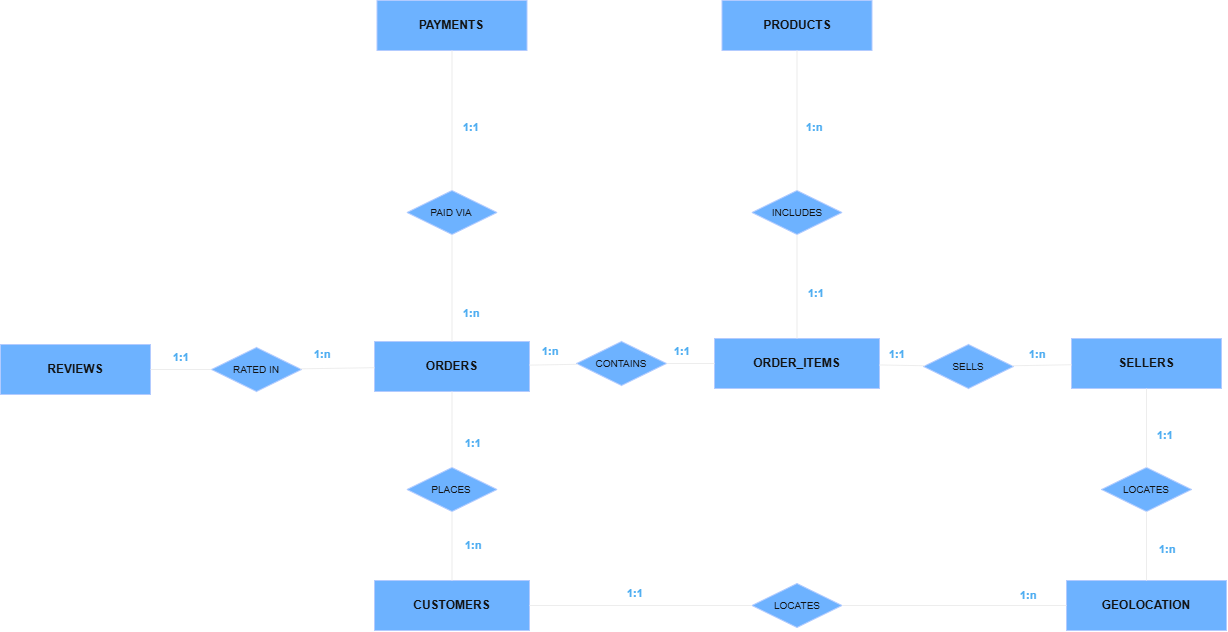

The diagram above was exported from draw.io. Its source (the exported page's mxGraphModel, read from the mxfile embedded in the PNG):
<mxGraphModel dx="3385" dy="1012" grid="0" gridSize="10" guides="1" tooltips="1" connect="1" arrows="1" fold="1" page="1" pageScale="1" pageWidth="1800" pageHeight="950" math="0" shadow="0">
  <root>
    <mxCell id="0" />
    <mxCell id="1" parent="0" />
    <mxCell id="geoloc" parent="1" style="rounded=0;whiteSpace=wrap;html=1;fillColor=#0050ef;strokeColor=#001DBC;fontSize=12;fontStyle=1;fontColor=#ffffff;" value="GEOLOCATION" vertex="1">
      <mxGeometry height="50" width="160" x="1021" y="722" as="geometry" />
    </mxCell>
    <mxCell id="cust" parent="1" style="rounded=0;whiteSpace=wrap;html=1;fillColor=#0050ef;strokeColor=#001DBC;fontSize=12;fontStyle=1;fontColor=#ffffff;" value="CUSTOMERS" vertex="1">
      <mxGeometry height="50" width="155" x="329" y="722" as="geometry" />
    </mxCell>
    <mxCell id="sell" parent="1" style="rounded=0;whiteSpace=wrap;html=1;fillColor=#0050ef;strokeColor=#001DBC;fontSize=12;fontStyle=1;fontColor=#ffffff;" value="SELLERS" vertex="1">
      <mxGeometry height="50" width="150" x="1026" y="480" as="geometry" />
    </mxCell>
    <mxCell id="reviews" parent="1" style="rounded=0;whiteSpace=wrap;html=1;fillColor=#0050ef;strokeColor=#001DBC;fontSize=12;fontStyle=1;fontColor=#ffffff;" value="REVIEWS" vertex="1">
      <mxGeometry height="50" width="150" x="-45" y="486" as="geometry" />
    </mxCell>
    <mxCell id="orders" parent="1" style="rounded=0;whiteSpace=wrap;html=1;fillColor=#0050ef;strokeColor=#001DBC;fontSize=12;fontStyle=1;fontColor=#ffffff;" value="ORDERS" vertex="1">
      <mxGeometry height="50" width="155" x="329" y="483" as="geometry" />
    </mxCell>
    <mxCell id="payments" parent="1" style="rounded=0;whiteSpace=wrap;html=1;fillColor=#0050ef;strokeColor=#001DBC;fontSize=12;fontStyle=1;fontColor=#ffffff;" value="PAYMENTS" vertex="1">
      <mxGeometry height="50" width="150" x="331.5" y="142" as="geometry" />
    </mxCell>
    <mxCell id="items" parent="1" style="rounded=0;whiteSpace=wrap;html=1;fillColor=#0050ef;strokeColor=#001DBC;fontSize=12;fontStyle=1;fontColor=#ffffff;" value="ORDER_ITEMS" vertex="1">
      <mxGeometry height="50" width="165" x="669" y="480" as="geometry" />
    </mxCell>
    <mxCell id="products" parent="1" style="rounded=0;whiteSpace=wrap;html=1;fillColor=#0050ef;strokeColor=#001DBC;fontSize=12;fontStyle=1;fontColor=#ffffff;" value="PRODUCTS" vertex="1">
      <mxGeometry height="50" width="150" x="676.5" y="142" as="geometry" />
    </mxCell>
    <mxCell id="loc_c" parent="1" style="rhombus;whiteSpace=wrap;html=1;fillColor=#0050ef;strokeColor=#001DBC;fontSize=10;fontColor=#ffffff;" value="LOCATES" vertex="1">
      <mxGeometry height="44" width="90" x="706.5" y="725" as="geometry" />
    </mxCell>
    <mxCell id="loc_s" parent="1" style="rhombus;whiteSpace=wrap;html=1;fillColor=#0050ef;strokeColor=#001DBC;fontSize=10;fontColor=#ffffff;" value="LOCATES" vertex="1">
      <mxGeometry height="44" width="90" x="1056" y="609" as="geometry" />
    </mxCell>
    <mxCell id="places" parent="1" style="rhombus;whiteSpace=wrap;html=1;fillColor=#0050ef;strokeColor=#001DBC;fontSize=10;fontColor=#ffffff;" value="PLACES" vertex="1">
      <mxGeometry height="44" width="90" x="361.5" y="609" as="geometry" />
    </mxCell>
    <mxCell id="has_rev" parent="1" style="rhombus;whiteSpace=wrap;html=1;fillColor=#0050ef;strokeColor=#001DBC;fontSize=10;fontColor=#ffffff;" value="RATED IN" vertex="1">
      <mxGeometry height="44" width="90" x="166" y="489" as="geometry" />
    </mxCell>
    <mxCell id="contains" parent="1" style="rhombus;whiteSpace=wrap;html=1;fillColor=#0050ef;strokeColor=#001DBC;fontSize=10;fontColor=#ffffff;" value="CONTAINS" vertex="1">
      <mxGeometry height="44" width="90" x="531" y="483" as="geometry" />
    </mxCell>
    <mxCell id="has_pay" parent="1" style="rhombus;whiteSpace=wrap;html=1;fillColor=#0050ef;strokeColor=#001DBC;fontSize=10;fontColor=#ffffff;" value="PAID VIA" vertex="1">
      <mxGeometry height="44" width="90" x="361.5" y="332" as="geometry" />
    </mxCell>
    <mxCell id="sold_by" parent="1" style="rhombus;whiteSpace=wrap;html=1;fillColor=#0050ef;strokeColor=#001DBC;fontSize=10;fontColor=#ffffff;" value="SELLS" vertex="1">
      <mxGeometry height="44" width="90" x="878" y="486" as="geometry" />
    </mxCell>
    <mxCell id="of_prod" parent="1" style="rhombus;whiteSpace=wrap;html=1;fillColor=#0050ef;strokeColor=#001DBC;fontSize=10;fontColor=#ffffff;" value="INCLUDES" vertex="1">
      <mxGeometry height="44" width="90" x="706.5" y="332" as="geometry" />
    </mxCell>
    <mxCell id="e_geo_lc" edge="1" parent="1" source="geoloc" style="edgeStyle=none;html=1;endArrow=none;strokeColor=#000000;" target="loc_c">
      <mxGeometry relative="1" as="geometry" />
    </mxCell>
    <mxCell id="e_lc_c" edge="1" parent="1" source="loc_c" style="edgeStyle=none;html=1;endArrow=none;strokeColor=#000000;" target="cust">
      <mxGeometry relative="1" as="geometry" />
    </mxCell>
    <mxCell id="e_geo_ls" edge="1" parent="1" source="geoloc" style="edgeStyle=none;html=1;endArrow=none;strokeColor=#000000;" target="loc_s">
      <mxGeometry relative="1" as="geometry" />
    </mxCell>
    <mxCell id="e_ls_s" edge="1" parent="1" source="loc_s" style="edgeStyle=none;html=1;endArrow=none;strokeColor=#000000;" target="sell">
      <mxGeometry relative="1" as="geometry" />
    </mxCell>
    <mxCell id="e_c_pl" edge="1" parent="1" source="cust" style="edgeStyle=none;html=1;endArrow=none;strokeColor=#000000;" target="places">
      <mxGeometry relative="1" as="geometry" />
    </mxCell>
    <mxCell id="e_pl_o" edge="1" parent="1" source="places" style="edgeStyle=none;html=1;endArrow=none;strokeColor=#000000;" target="orders">
      <mxGeometry relative="1" as="geometry" />
    </mxCell>
    <mxCell id="e_o_hr" edge="1" parent="1" source="orders" style="edgeStyle=none;html=1;endArrow=none;strokeColor=#000000;" target="has_rev">
      <mxGeometry relative="1" as="geometry" />
    </mxCell>
    <mxCell id="e_hr_rv" edge="1" parent="1" source="has_rev" style="edgeStyle=none;html=1;endArrow=none;strokeColor=#000000;" target="reviews">
      <mxGeometry relative="1" as="geometry" />
    </mxCell>
    <mxCell id="e_o_co" edge="1" parent="1" source="orders" style="edgeStyle=none;html=1;endArrow=none;strokeColor=#000000;" target="contains">
      <mxGeometry relative="1" as="geometry" />
    </mxCell>
    <mxCell id="e_co_it" edge="1" parent="1" source="contains" style="edgeStyle=none;html=1;endArrow=none;strokeColor=#000000;" target="items">
      <mxGeometry relative="1" as="geometry" />
    </mxCell>
    <mxCell id="e_o_hp" edge="1" parent="1" source="orders" style="edgeStyle=none;html=1;endArrow=none;strokeColor=#000000;" target="has_pay">
      <mxGeometry relative="1" as="geometry" />
    </mxCell>
    <mxCell id="e_hp_p" edge="1" parent="1" source="has_pay" style="edgeStyle=none;html=1;endArrow=none;strokeColor=#000000;" target="payments">
      <mxGeometry relative="1" as="geometry" />
    </mxCell>
    <mxCell id="e_s_sb" edge="1" parent="1" source="sell" style="edgeStyle=none;html=1;endArrow=none;strokeColor=#000000;" target="sold_by">
      <mxGeometry relative="1" as="geometry" />
    </mxCell>
    <mxCell id="e_sb_it" edge="1" parent="1" source="sold_by" style="edgeStyle=none;html=1;endArrow=none;strokeColor=#000000;" target="items">
      <mxGeometry relative="1" as="geometry" />
    </mxCell>
    <mxCell id="e_pr_op" edge="1" parent="1" source="products" style="edgeStyle=none;html=1;endArrow=none;strokeColor=#000000;" target="of_prod">
      <mxGeometry relative="1" as="geometry" />
    </mxCell>
    <mxCell id="e_op_it" edge="1" parent="1" source="of_prod" style="edgeStyle=none;html=1;endArrow=none;strokeColor=#000000;" target="items">
      <mxGeometry relative="1" as="geometry" />
    </mxCell>
    <mxCell id="c_lc_g" parent="1" style="text;html=1;strokeColor=none;fillColor=none;fontSize=11;fontColor=#0070C0;fontStyle=1;" value="1:n" vertex="1">
      <mxGeometry height="20" width="36" x="973" y="724" as="geometry" />
    </mxCell>
    <mxCell id="c_lc_c" parent="1" style="text;html=1;strokeColor=none;fillColor=none;fontSize=11;fontColor=#0070C0;fontStyle=1;" value="1:1" vertex="1">
      <mxGeometry height="20" width="36" x="580" y="722" as="geometry" />
    </mxCell>
    <mxCell id="c_ls_g" parent="1" style="text;html=1;strokeColor=none;fillColor=none;fontSize=11;fontColor=#0070C0;fontStyle=1;" value="1:n" vertex="1">
      <mxGeometry height="20" width="36" x="982" y="483" as="geometry" />
    </mxCell>
    <mxCell id="c_ls_s" parent="1" style="text;html=1;strokeColor=none;fillColor=none;fontSize=11;fontColor=#0070C0;fontStyle=1;" value="1:1" vertex="1">
      <mxGeometry height="20" width="36" x="1110" y="564" as="geometry" />
    </mxCell>
    <mxCell id="c_pl_c" parent="1" style="text;html=1;strokeColor=none;fillColor=none;fontSize=11;fontColor=#0070C0;fontStyle=1;" value="1:n" vertex="1">
      <mxGeometry height="20" width="36" x="415.5" y="442" as="geometry" />
    </mxCell>
    <mxCell id="c_pl_o" parent="1" style="text;html=1;strokeColor=none;fillColor=none;fontSize=11;fontColor=#0070C0;fontStyle=1;" value="1:1" vertex="1">
      <mxGeometry height="20" width="36" x="627" y="480" as="geometry" />
    </mxCell>
    <mxCell id="c_rv_o" parent="1" style="text;html=1;strokeColor=none;fillColor=none;fontSize=11;fontColor=#0070C0;fontStyle=1;" value="1:n" vertex="1">
      <mxGeometry height="20" width="36" x="495" y="480" as="geometry" />
    </mxCell>
    <mxCell id="c_co_o" parent="1" style="text;html=1;strokeColor=none;fillColor=none;fontSize=11;fontColor=#0070C0;fontStyle=1;" value="1:n" vertex="1">
      <mxGeometry height="20" width="36" x="759" y="256" as="geometry" />
    </mxCell>
    <mxCell id="c_py_o" parent="1" style="text;html=1;strokeColor=none;fillColor=none;fontSize=11;fontColor=#0070C0;fontStyle=1;" value="1:n" vertex="1">
      <mxGeometry height="20" width="36" x="418" y="674" as="geometry" />
    </mxCell>
    <mxCell id="c_py_p" parent="1" style="text;html=1;strokeColor=none;fillColor=none;fontSize=11;fontColor=#0070C0;fontStyle=1;" value="1:1" vertex="1">
      <mxGeometry height="20" width="36" x="842" y="483" as="geometry" />
    </mxCell>
    <mxCell id="c_sb_s" parent="1" style="text;html=1;strokeColor=none;fillColor=none;fontSize=11;fontColor=#0070C0;fontStyle=1;" value="1:n" vertex="1">
      <mxGeometry height="20" width="36" x="1112" y="678" as="geometry" />
    </mxCell>
    <mxCell id="c_sb_i" parent="1" style="text;html=1;strokeColor=none;fillColor=none;fontSize=11;fontColor=#0070C0;fontStyle=1;" value="1:1" vertex="1">
      <mxGeometry height="20" width="36" x="418" y="572" as="geometry" />
    </mxCell>
    <mxCell id="c_pr_i" parent="1" style="text;html=1;strokeColor=none;fillColor=none;fontSize=11;fontColor=#0070C0;fontStyle=1;" value="1:1" vertex="1">
      <mxGeometry height="20" width="36" x="760.5" y="422" as="geometry" />
    </mxCell>
    <mxCell id="1MBufEeeEv0eQc2fBfbs-4" parent="1" style="text;html=1;strokeColor=none;fillColor=none;fontSize=11;fontColor=#0070C0;fontStyle=1;" value="1:1" vertex="1">
      <mxGeometry height="20" width="36" x="415.5" y="256" as="geometry" />
    </mxCell>
    <mxCell id="1MBufEeeEv0eQc2fBfbs-5" parent="1" style="text;html=1;strokeColor=none;fillColor=none;fontSize=11;fontColor=#0070C0;fontStyle=1;" value="1:n" vertex="1">
      <mxGeometry height="20" width="36" x="267" y="483" as="geometry" />
    </mxCell>
    <mxCell id="1MBufEeeEv0eQc2fBfbs-6" parent="1" style="text;html=1;strokeColor=none;fillColor=none;fontSize=11;fontColor=#0070C0;fontStyle=1;" value="1:1" vertex="1">
      <mxGeometry height="20" width="36" x="126" y="486" as="geometry" />
    </mxCell>
  </root>
</mxGraphModel>